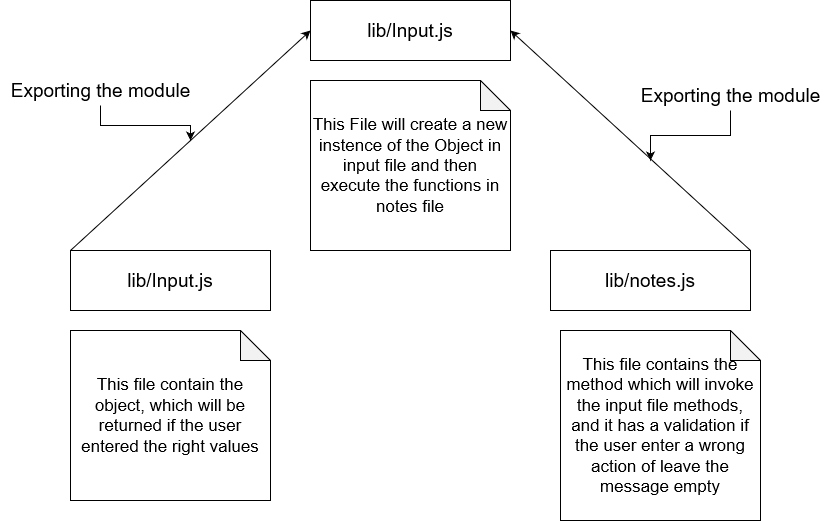

The diagram above was exported from draw.io. Its source (the exported page's mxGraphModel, read from the mxfile embedded in the PNG):
<mxGraphModel dx="1422" dy="791" grid="1" gridSize="10" guides="1" tooltips="1" connect="1" arrows="1" fold="1" page="1" pageScale="1" pageWidth="850" pageHeight="1100" math="0" shadow="0">
  <root>
    <mxCell id="0" />
    <mxCell id="1" parent="0" />
    <mxCell id="vv3orGmqo5yliJvASnh5-1" value="lib/Input.js" style="whiteSpace=wrap;html=1;fontSize=19;" vertex="1" parent="1">
      <mxGeometry x="480" y="450" width="200" height="60" as="geometry" />
    </mxCell>
    <mxCell id="vv3orGmqo5yliJvASnh5-2" value="&lt;div align=&quot;center&quot;&gt;&lt;font style=&quot;font-size: 17px&quot;&gt;This file contain the object, which will be returned if the user entered the right values &lt;/font&gt;&lt;br&gt;&lt;/div&gt;" style="shape=note;whiteSpace=wrap;html=1;backgroundOutline=1;darkOpacity=0.05;" vertex="1" parent="1">
      <mxGeometry x="480" y="530" width="200" height="170" as="geometry" />
    </mxCell>
    <mxCell id="vv3orGmqo5yliJvASnh5-3" value="lib/Input.js" style="whiteSpace=wrap;html=1;fontSize=19;" vertex="1" parent="1">
      <mxGeometry x="720" y="200" width="200" height="60" as="geometry" />
    </mxCell>
    <mxCell id="vv3orGmqo5yliJvASnh5-4" value="&lt;div style=&quot;font-size: 17px&quot; align=&quot;center&quot;&gt;This File will create a new instence of the Object in input file and then execute the functions in notes file&lt;br&gt;&lt;/div&gt;" style="shape=note;whiteSpace=wrap;html=1;backgroundOutline=1;darkOpacity=0.05;" vertex="1" parent="1">
      <mxGeometry x="720" y="280" width="200" height="170" as="geometry" />
    </mxCell>
    <mxCell id="vv3orGmqo5yliJvASnh5-5" value="lib/notes.js" style="whiteSpace=wrap;html=1;fontSize=19;" vertex="1" parent="1">
      <mxGeometry x="960" y="450" width="200" height="60" as="geometry" />
    </mxCell>
    <mxCell id="vv3orGmqo5yliJvASnh5-6" value="&lt;font style=&quot;font-size: 17px&quot;&gt;This file contains the method which will invoke the input file methods, and it has a validation if the user enter a wrong action of leave the message empty&lt;/font&gt;" style="shape=note;whiteSpace=wrap;html=1;backgroundOutline=1;darkOpacity=0.05;" vertex="1" parent="1">
      <mxGeometry x="970" y="530" width="200" height="190" as="geometry" />
    </mxCell>
    <mxCell id="vv3orGmqo5yliJvASnh5-9" value="" style="endArrow=classic;html=1;fontSize=19;entryX=0;entryY=0.5;entryDx=0;entryDy=0;" edge="1" parent="1" target="vv3orGmqo5yliJvASnh5-3">
      <mxGeometry width="50" height="50" relative="1" as="geometry">
        <mxPoint x="480" y="450" as="sourcePoint" />
        <mxPoint x="710" y="230" as="targetPoint" />
      </mxGeometry>
    </mxCell>
    <mxCell id="vv3orGmqo5yliJvASnh5-10" value="" style="endArrow=classic;html=1;fontSize=19;entryX=1;entryY=0.5;entryDx=0;entryDy=0;" edge="1" parent="1" target="vv3orGmqo5yliJvASnh5-3">
      <mxGeometry width="50" height="50" relative="1" as="geometry">
        <mxPoint x="1160" y="450" as="sourcePoint" />
        <mxPoint x="1210" y="400" as="targetPoint" />
      </mxGeometry>
    </mxCell>
    <mxCell id="vv3orGmqo5yliJvASnh5-13" style="edgeStyle=orthogonalEdgeStyle;rounded=0;orthogonalLoop=1;jettySize=auto;html=1;fontSize=19;" edge="1" parent="1" source="vv3orGmqo5yliJvASnh5-12">
      <mxGeometry relative="1" as="geometry">
        <mxPoint x="600" y="340" as="targetPoint" />
      </mxGeometry>
    </mxCell>
    <mxCell id="vv3orGmqo5yliJvASnh5-12" value="Exporting the module" style="text;html=1;align=center;verticalAlign=middle;resizable=0;points=[];autosize=1;fontSize=19;" vertex="1" parent="1">
      <mxGeometry x="410" y="275" width="200" height="30" as="geometry" />
    </mxCell>
    <mxCell id="vv3orGmqo5yliJvASnh5-15" style="edgeStyle=orthogonalEdgeStyle;rounded=0;orthogonalLoop=1;jettySize=auto;html=1;fontSize=19;" edge="1" parent="1" source="vv3orGmqo5yliJvASnh5-14">
      <mxGeometry relative="1" as="geometry">
        <mxPoint x="1060" y="360" as="targetPoint" />
      </mxGeometry>
    </mxCell>
    <mxCell id="vv3orGmqo5yliJvASnh5-14" value="Exporting the module" style="text;html=1;align=center;verticalAlign=middle;resizable=0;points=[];autosize=1;fontSize=19;" vertex="1" parent="1">
      <mxGeometry x="1040" y="280" width="200" height="30" as="geometry" />
    </mxCell>
  </root>
</mxGraphModel>